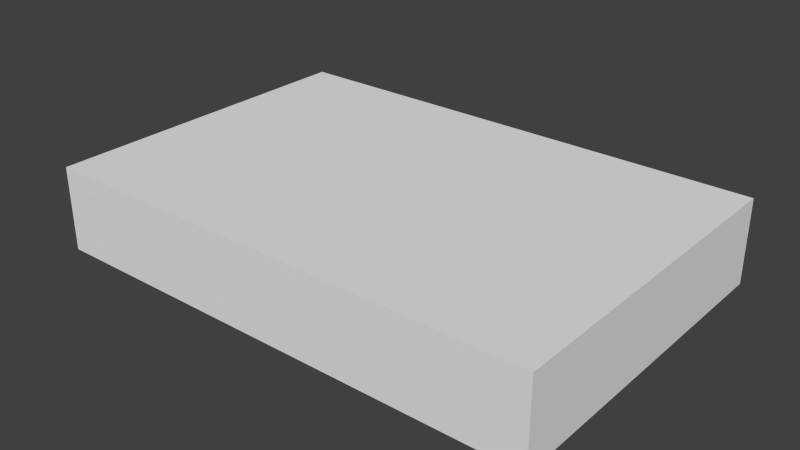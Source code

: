 # Source: cellplate.blend  (saved by Blender 2.67.0; exported with 4.5.12 LTS)
import bpy
from mathutils import Matrix  # noqa: F401  (used for matrix-valued properties, if any)

bpy.ops.wm.read_factory_settings(use_empty=True)
scene = bpy.context.scene
scene.name = 'Scene'

# ---- collections
col_collection_1 = bpy.data.collections.new('Collection 1'); scene.collection.children.link(col_collection_1)

# ---- materials (node trees are filled in below, after node groups)
mat_material = bpy.data.materials.new('Material')
mat_material.alpha_threshold = 0.0
mat_material.use_transparent_shadow = False
mat_material.roughness = 0.5
mat_material.line_color = (0.0, 0.0, 0.0, 1.0)

# ---- material node trees

# ---- world
world_world = bpy.data.worlds.new('World'); scene.world = world_world
world_world.color = (0.05088, 0.05088, 0.05088)
world_world.use_sun_shadow = False
world_world.sun_shadow_jitter_overblur = 0.0
world_world.cycles.sampling_method = 'MANUAL'
world_world.cycles.sample_map_resolution = 256

# ---- meshes
me_plate = bpy.data.meshes.new('plate')
me_plate.from_pydata([(-0.25, -1.375, -0.495), (-0.25, -1.375, -1.245), (0.25, -1.375, -1.245), (0.25, -1.375, -0.495), (-0.25, -1.25, -0.495), (-0.25, -1.25, -1.245), (0.25, -1.25, -1.245), (0.25, -1.25, -0.495)], [], [(4, 5, 1, 0), (5, 6, 2, 1), (6, 7, 3, 2), (7, 4, 0, 3), (0, 1, 2, 3), (7, 6, 5, 4)])
_uv = me_plate.uv_layers.new(name='UVMap')
_uv.uv.foreach_set('vector', [0.4219, 0.9688, 0.4219, 0.875, 0.4375, 0.875, 0.4375, 0.9688, 0.4219, 0.9688, 0.4219, 0.9531, 0.4844, 0.9531, 0.4844, 0.9688, 0.4844, 0.875, 0.4844, 0.9688, 0.4688, 0.9688, 0.4688, 0.875, 0.4219, 0.8906, 0.4219, 0.875, 0.4844, 0.875, 0.4844, 0.8906, 0.4219, 0.9688, 0.4219, 0.875, 0.4844, 0.875, 0.4844, 0.9688, 0.4844, 0.875, 0.4844, 0.9688, 0.4219, 0.9688, 0.4219, 0.875])
me_plate.materials.append(mat_material)
me_plate.use_remesh_preserve_volume = False
me_plate.use_remesh_preserve_attributes = False
me_plate.use_mirror_vertex_groups = False
me_plate.update()

# ---- objects
ob_plate = bpy.data.objects.new('plate', me_plate)

# ---- transforms, parenting, visibility, modifiers, constraints
ob_plate.location = (0.435, 0.0, 1.135)
ob_plate.rotation_euler = (1.571, 0.0, 1.571)
ob_plate.scale = (0.5, 0.5, 0.5)
ob_plate.lineart.crease_threshold = 0.0

# ---- collection membership
col_collection_1.objects.link(ob_plate)

# ---- scene / render settings (as saved in the file)
scene.frame_start = 1; scene.frame_end = 250; scene.frame_set(1)
scene.render.engine = 'BLENDER_EEVEE_NEXT'
scene.render.image_settings.color_mode = 'RGB'
scene.render.image_settings.compression = 90
scene.render.resolution_percentage = 50
scene.render.dither_intensity = 0.0
scene.cycles.use_denoising = False
scene.cycles.samples = 10
scene.cycles.sampling_pattern = 'TABULATED_SOBOL'
scene.cycles.light_sampling_threshold = 0.0
scene.cycles.use_adaptive_sampling = False
scene.cycles.use_light_tree = False
scene.cycles.blur_glossy = 0.0
scene.cycles.volume_bounces = 1
scene.cycles.pixel_filter_type = 'GAUSSIAN'
scene.cycles.sample_clamp_indirect = 0.0
scene.view_settings.view_transform = 'Standard'
bpy.context.view_layer.update()

# ---- added for rendering (the .blend has no active camera and no usable light): camera, sun
cam_auto = bpy.data.cameras.new('AutoCamera')
cam_auto.lens = 50.0
cam_auto.sensor_width = 36.0
cam_auto.clip_end = 1000.0
ob_auto_camera = bpy.data.objects.new('AutoCamera', cam_auto)
scene.collection.objects.link(ob_auto_camera)
ob_auto_camera.location = (0.420984, -0.505181, 0.815537)
ob_auto_camera.rotation_euler = (1.09748, -7.21219e-08, 0.694738)
scene.camera = ob_auto_camera
light_auto_sun = bpy.data.lights.new('AutoSun', 'SUN')
light_auto_sun.energy = 3.0
light_auto_sun.angle = 0.0523599
ob_auto_sun = bpy.data.objects.new('AutoSun', light_auto_sun)
scene.collection.objects.link(ob_auto_sun)
ob_auto_sun.rotation_euler = (0.872665, 0.174533, 0.523599)
bpy.context.view_layer.update()
